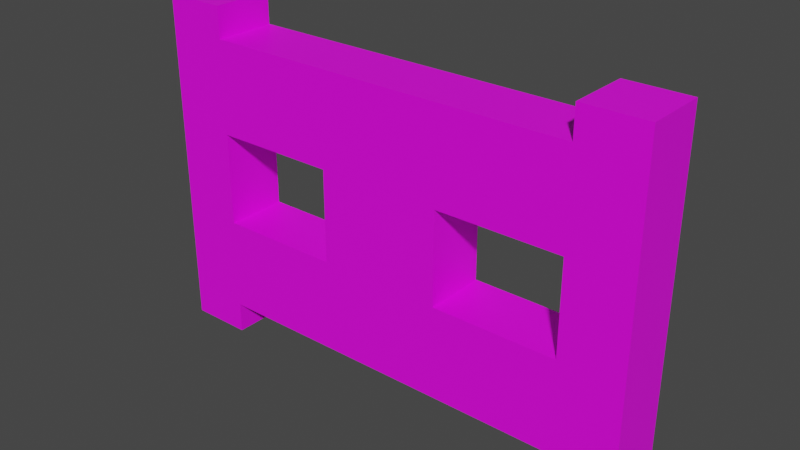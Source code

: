 # Source: fence_gate.blend  (saved by Blender 4.1.24; exported with 4.5.12 LTS)
import bpy
from mathutils import Matrix  # noqa: F401  (used for matrix-valued properties, if any)

bpy.ops.wm.read_factory_settings(use_empty=True)
scene = bpy.context.scene
scene.name = 'Scene'

# ---- collections
col_fence_gate = bpy.data.collections.new('Fence Gate'); scene.collection.children.link(col_fence_gate)

# ---- images (referenced by path relative to the original .blend; pixels are not part of the script)
import os
ASSET_DIR = os.environ.get("B2B_ASSET_DIR", "")  # directory of the original .blend (textures are referenced by path, not embedded)
HERE = os.path.dirname(os.path.abspath(__file__))  # packed textures are extracted next to this script under _unpacked/

def load_image(name, relpath, width, height, colorspace="sRGB"):
    """Load a texture the original file referenced (path relative to the .blend, or extracted next to this script)."""
    p = next((c for c in (os.path.join(HERE, relpath), os.path.join(ASSET_DIR, relpath)) if relpath and os.path.exists(c)), "")
    if p:
        img = bpy.data.images.load(p, check_existing=True)
        img.name = name
    else:  # same state as the original file: an image datablock whose file is absent (Cycles renders it pink)
        img = bpy.data.images.new(name, width, height)
        img.source = "FILE"
        img.filepath = "//" + (relpath or name)
    img.colorspace_settings.name = colorspace
    return img
img_oak_planks_png = load_image('oak_planks.png', 'oak_planks.png', 1024, 1024, 'sRGB')

# ---- materials (node trees are filled in below, after node groups)
mat_base = bpy.data.materials.new('base')
mat_base.use_transparent_shadow = False

# ---- material node trees
mat_base.use_nodes = True; mat_base.node_tree.nodes.clear()
_N = mat_base.node_tree.nodes; _L = mat_base.node_tree.links
n0 = _N.new('ShaderNodeBsdfPrincipled'); n0.name = 'Principled BSDF'; n0.location = (10, 300)
n0.distribution = 'GGX'
n0.subsurface_method = 'RANDOM_WALK_SKIN'
n0.inputs[3].default_value = 1.45
n0.inputs[27].default_value = (0.0, 0.0, 0.0, 1.0)
n0.inputs[28].default_value = 1.0
n1 = _N.new('ShaderNodeOutputMaterial'); n1.name = 'Material Output'; n1.location = (300, 300)
n2 = _N.new('ShaderNodeTexImage'); n2.name = 'Image Texture'; n2.location = (-280, 280)
n2.image = img_oak_planks_png
n2.interpolation = 'Closest'
_L.new(n0.outputs[0], n1.inputs[0])
_L.new(n2.outputs[0], n0.inputs[0])
n1.is_active_output = True

# ---- world
world_world = bpy.data.worlds.new('World'); scene.world = world_world
world_world.use_nodes = True; world_world.node_tree.nodes.clear()
_N = world_world.node_tree.nodes; _L = world_world.node_tree.links
n0 = _N.new('ShaderNodeOutputWorld'); n0.name = 'World Output'; n0.location = (300, 300)
n1 = _N.new('ShaderNodeBackground'); n1.name = 'Background'; n1.location = (10, 300)
n1.inputs[0].default_value = (0.05088, 0.05088, 0.05088, 1.0)
_L.new(n1.outputs[0], n0.inputs[0])
n0.is_active_output = True
world_world.color = (0.05088, 0.05088, 0.05088)
world_world.use_sun_shadow = False
world_world.sun_shadow_jitter_overblur = 0.0

# ---- meshes
me_cube_001 = bpy.data.meshes.new('Cube.001')
me_cube_001.from_pydata([(0.375, 0.0625, 0.75), (0.375, -0.0625, 0.5625), (0.375, 0.0625, 0.5625), (0.375, 0.0625, 0.9375), (0.375, -0.0625, 0.9375), (0.375, -0.0625, 0.75), (0.375, -0.0625, 0.375), (0.375, 0.0625, 0.375), (0.125, -0.0625, 0.375), (0.125, -0.0625, 0.9375), (0.125, 0.0625, 0.375), (0.125, 0.0625, 0.9375), (0.0, -0.0625, 0.375), (0.0, -0.0625, 0.9375), (0.0, 0.0625, 0.375), (0.0, 0.0625, 0.9375), (0.125, -0.0625, 0.5625), (0.125, -0.0625, 0.75), (0.125, 0.0625, 0.75), (0.125, 0.0625, 0.5625), (0.0, 0.0625, 0.75), (0.0, 0.0625, 0.5625), (0.0, -0.0625, 0.75), (0.0, -0.0625, 0.5625), (0.5, -0.0625, 0.5625), (0.5, 0.0625, 0.5625), (0.5, 0.0625, 0.9375), (0.5, 0.0625, 0.75), (0.5, -0.0625, 0.375), (0.5, 0.0625, 0.375), (0.5, -0.0625, 0.75), (0.5, -0.0625, 0.9375), (0.375, -0.0625, 1.0), (0.375, 0.0625, 1.0), (0.5, -0.0625, 1.0), (0.5, 0.0625, 1.0), (0.375, 0.0625, 0.3125), (0.375, -0.0625, 0.3125), (0.5, 0.0625, 0.3125), (0.5, -0.0625, 0.3125), (-0.375, 0.0625, 0.75), (-0.375, -0.0625, 0.5625), (-0.375, 0.0625, 0.5625), (-0.375, 0.0625, 0.9375), (-0.375, -0.0625, 0.9375), (-0.375, -0.0625, 0.75), (-0.375, -0.0625, 0.375), (-0.375, 0.0625, 0.375), (-0.125, -0.0625, 0.375), (-0.125, -0.0625, 0.9375), (-0.125, 0.0625, 0.375), (-0.125, 0.0625, 0.9375), (0.0, -0.0625, 0.375), (0.0, -0.0625, 0.9375), (0.0, 0.0625, 0.375), (0.0, 0.0625, 0.9375), (-0.125, -0.0625, 0.5625), (-0.125, -0.0625, 0.75), (-0.125, 0.0625, 0.75), (-0.125, 0.0625, 0.5625), (0.0, 0.0625, 0.75), (0.0, 0.0625, 0.5625), (0.0, -0.0625, 0.75), (0.0, -0.0625, 0.5625), (-0.5, -0.0625, 0.5625), (-0.5, 0.0625, 0.5625), (-0.5, 0.0625, 0.9375), (-0.5, 0.0625, 0.75), (-0.5, -0.0625, 0.375), (-0.5, 0.0625, 0.375), (-0.5, -0.0625, 0.75), (-0.5, -0.0625, 0.9375), (-0.375, -0.0625, 1.0), (-0.375, 0.0625, 1.0), (-0.5, -0.0625, 1.0), (-0.5, 0.0625, 1.0), (-0.375, 0.0625, 0.3125), (-0.375, -0.0625, 0.3125), (-0.5, 0.0625, 0.3125), (-0.5, -0.0625, 0.3125)], [], [(11, 3, 0, 18), (3, 33, 35, 26), (30, 24, 25, 27), (18, 0, 5, 17), (19, 2, 7, 10), (10, 7, 6, 8), (9, 4, 3, 11), (18, 20, 15, 11), (20, 22, 13, 15), (22, 17, 9, 13), (10, 8, 12, 14), (15, 13, 9, 11), (12, 8, 16, 23), (23, 16, 17, 22), (14, 12, 23, 21), (21, 23, 22, 20), (10, 14, 21, 19), (19, 21, 20, 18), (16, 1, 2, 19), (16, 19, 18, 17), (8, 6, 1, 16), (17, 5, 4, 9), (28, 29, 25, 24), (30, 27, 26, 31), (2, 25, 29, 7), (6, 28, 24, 1), (5, 1, 24, 30), (5, 30, 31, 4), (29, 38, 36, 7), (3, 26, 27, 0), (27, 25, 2, 0), (0, 2, 1, 5), (32, 34, 35, 33), (26, 35, 34, 31), (31, 34, 32, 4), (4, 32, 33, 3), (36, 38, 39, 37), (7, 36, 37, 6), (6, 37, 39, 28), (28, 39, 38, 29), (51, 58, 40, 43), (43, 66, 75, 73), (70, 67, 65, 64), (58, 57, 45, 40), (59, 50, 47, 42), (50, 48, 46, 47), (49, 51, 43, 44), (58, 51, 55, 60), (60, 55, 53, 62), (62, 53, 49, 57), (50, 54, 52, 48), (55, 51, 49, 53), (52, 63, 56, 48), (63, 62, 57, 56), (54, 61, 63, 52), (61, 60, 62, 63), (50, 59, 61, 54), (59, 58, 60, 61), (56, 59, 42, 41), (56, 57, 58, 59), (48, 56, 41, 46), (57, 49, 44, 45), (68, 64, 65, 69), (70, 71, 66, 67), (42, 47, 69, 65), (46, 41, 64, 68), (45, 70, 64, 41), (45, 44, 71, 70), (69, 47, 76, 78), (43, 40, 67, 66), (67, 40, 42, 65), (40, 45, 41, 42), (72, 73, 75, 74), (66, 71, 74, 75), (71, 44, 72, 74), (44, 43, 73, 72), (76, 77, 79, 78), (47, 46, 77, 76), (46, 68, 79, 77), (68, 69, 78, 79)])
_uv = me_cube_001.uv_layers.new(name='UVMap')
_uv.uv.foreach_set('vector', [0.625, 0.9375, 0.875, 0.9375, 0.875, 0.75, 0.625, 0.75, 0.875, 0.9375, 0.875, 1.0, 1.0, 1.0, 1.0, 0.9375, 0.875, 0.75, 0.875, 0.5625, 1.0, 0.5625, 1.0, 0.75, 0.625, 0.75, 0.875, 0.75, 0.875, 0.875, 0.625, 0.875, 0.625, 0.5625, 0.875, 0.5625, 0.875, 0.375, 0.625, 0.375, 0.625, 0.4375, 0.875, 0.4375, 0.875, 0.5625, 0.625, 0.5625, 0.625, 0.625, 0.875, 0.625, 0.875, 0.5, 0.625, 0.5, 0.625, 0.75, 0.5, 0.75, 0.5, 0.9375, 0.625, 0.9375, 0.625, 0.75, 0.5, 0.75, 0.5, 0.9375, 0.625, 0.9375, 0.5, 0.75, 0.625, 0.75, 0.625, 0.9375, 0.5, 0.9375, 0.625, 0.4375, 0.625, 0.5625, 0.5, 0.5625, 0.5, 0.4375, 0.5, 0.5, 0.5, 0.625, 0.625, 0.625, 0.625, 0.5, 0.5, 0.375, 0.625, 0.375, 0.625, 0.5625, 0.5, 0.5625, 0.5, 0.5625, 0.625, 0.5625, 0.625, 0.75, 0.5, 0.75, 0.625, 0.375, 0.5, 0.375, 0.5, 0.5625, 0.625, 0.5625, 0.625, 0.5625, 0.5, 0.5625, 0.5, 0.75, 0.625, 0.75, 0.625, 0.375, 0.5, 0.375, 0.5, 0.5625, 0.625, 0.5625, 0.625, 0.5625, 0.5, 0.5625, 0.5, 0.75, 0.625, 0.75, 0.625, 0.5625, 0.875, 0.5625, 0.875, 0.4375, 0.625, 0.4375, 0.625, 0.5625, 0.5, 0.5625, 0.5, 0.75, 0.625, 0.75, 0.625, 0.375, 0.875, 0.375, 0.875, 0.5625, 0.625, 0.5625, 0.625, 0.75, 0.875, 0.75, 0.875, 0.9375, 0.625, 0.9375, 0.875, 0.375, 1.0, 0.375, 1.0, 0.5625, 0.875, 0.5625, 0.875, 0.75, 1.0, 0.75, 1.0, 0.9375, 0.875, 0.9375, 0.875, 0.5625, 1.0, 0.5625, 1.0, 0.375, 0.875, 0.375, 0.875, 0.375, 1.0, 0.375, 1.0, 0.5625, 0.875, 0.5625, 0.875, 0.75, 0.875, 0.5625, 1.0, 0.5625, 1.0, 0.75, 0.875, 0.75, 1.0, 0.75, 1.0, 0.9375, 0.875, 0.9375, 1.0, 0.375, 1.0, 0.3125, 0.875, 0.3125, 0.875, 0.375, 0.875, 0.9375, 1.0, 0.9375, 1.0, 0.75, 0.875, 0.75, 1.0, 0.75, 1.0, 0.5625, 0.875, 0.5625, 0.875, 0.75, 0.875, 0.75, 0.875, 0.5625, 0.875, 0.5625, 0.875, 0.75, 0.875, 0.625, 1.0, 0.625, 1.0, 0.5, 0.875, 0.5, 1.0, 0.9375, 1.0, 1.0, 0.875, 1.0, 0.875, 0.9375, 1.0, 0.9375, 1.0, 1.0, 0.875, 1.0, 0.875, 0.9375, 0.875, 0.9375, 0.875, 1.0, 1.0, 1.0, 1.0, 0.9375, 0.875, 0.4375, 1.0, 0.4375, 1.0, 0.5625, 0.875, 0.5625, 0.875, 0.375, 0.875, 0.3125, 1.0, 0.3125, 1.0, 0.375, 0.875, 0.375, 0.875, 0.3125, 1.0, 0.3125, 1.0, 0.375, 0.875, 0.375, 0.875, 0.3125, 1.0, 0.3125, 1.0, 0.375, 0.375, 0.9375, 0.375, 0.75, 0.125, 0.75, 0.125, 0.9375, 0.125, 0.9375, 0.0, 0.9375, 0.0, 1.0, 0.125, 1.0, 0.125, 0.75, 0.0, 0.75, 0.0, 0.5625, 0.125, 0.5625, 0.375, 0.75, 0.375, 0.875, 0.125, 0.875, 0.125, 0.75, 0.375, 0.5625, 0.375, 0.375, 0.125, 0.375, 0.125, 0.5625, 0.375, 0.4375, 0.375, 0.5625, 0.125, 0.5625, 0.125, 0.4375, 0.375, 0.625, 0.375, 0.5, 0.125, 0.5, 0.125, 0.625, 0.375, 0.75, 0.375, 0.9375, 0.5, 0.9375, 0.5, 0.75, 0.375, 0.75, 0.375, 0.9375, 0.5, 0.9375, 0.5, 0.75, 0.5, 0.75, 0.5, 0.9375, 0.375, 0.9375, 0.375, 0.75, 0.375, 0.4375, 0.5, 0.4375, 0.5, 0.5625, 0.375, 0.5625, 0.5, 0.5, 0.375, 0.5, 0.375, 0.625, 0.5, 0.625, 0.5, 0.375, 0.5, 0.5625, 0.375, 0.5625, 0.375, 0.375, 0.5, 0.5625, 0.5, 0.75, 0.375, 0.75, 0.375, 0.5625, 0.375, 0.375, 0.375, 0.5625, 0.5, 0.5625, 0.5, 0.375, 0.375, 0.5625, 0.375, 0.75, 0.5, 0.75, 0.5, 0.5625, 0.375, 0.375, 0.375, 0.5625, 0.5, 0.5625, 0.5, 0.375, 0.375, 0.5625, 0.375, 0.75, 0.5, 0.75, 0.5, 0.5625, 0.375, 0.5625, 0.375, 0.4375, 0.125, 0.4375, 0.125, 0.5625, 0.375, 0.5625, 0.375, 0.75, 0.5, 0.75, 0.5, 0.5625, 0.375, 0.375, 0.375, 0.5625, 0.125, 0.5625, 0.125, 0.375, 0.375, 0.75, 0.375, 0.9375, 0.125, 0.9375, 0.125, 0.75, 0.125, 0.375, 0.125, 0.5625, 0.0, 0.5625, 0.0, 0.375, 0.125, 0.75, 0.125, 0.9375, 0.0, 0.9375, 0.0, 0.75, 0.125, 0.5625, 0.125, 0.375, 0.0, 0.375, 0.0, 0.5625, 0.125, 0.375, 0.125, 0.5625, 0.0, 0.5625, 0.0, 0.375, 0.125, 0.75, 0.0, 0.75, 0.0, 0.5625, 0.125, 0.5625, 0.125, 0.75, 0.125, 0.9375, 0.0, 0.9375, 0.0, 0.75, 0.0, 0.375, 0.125, 0.375, 0.125, 0.3125, 0.0, 0.3125, 0.125, 0.9375, 0.125, 0.75, 0.0, 0.75, 0.0, 0.9375, 0.0, 0.75, 0.125, 0.75, 0.125, 0.5625, 0.0, 0.5625, 0.125, 0.75, 0.0, 0.75, 0.0, 0.5625, 0.125, 0.5625, 0.125, 0.625, 0.125, 0.5, 0.0, 0.5, 0.0, 0.625, 0.0, 0.9375, 0.125, 0.9375, 0.125, 1.0, 0.0, 1.0, 0.0, 0.9375, 0.125, 0.9375, 0.125, 1.0, 0.0, 1.0, 0.125, 0.9375, 0.0, 0.9375, 0.0, 1.0, 0.125, 1.0, 0.125, 0.4375, 0.125, 0.5625, 0.0, 0.5625, 0.0, 0.4375, 0.125, 0.375, 0.0, 0.375, 0.0, 0.3125, 0.125, 0.3125, 0.125, 0.375, 0.0, 0.375, 0.0, 0.3125, 0.125, 0.3125, 0.125, 0.375, 0.0, 0.375, 0.0, 0.3125, 0.125, 0.3125])
me_cube_001.materials.append(mat_base)
me_cube_001.update()
arm_armature = bpy.data.armatures.new('Armature')  # bones are not reproduced

# ---- objects
ob_fence_gate = bpy.data.objects.new('fence_gate', me_cube_001)
ob_armature = bpy.data.objects.new('Armature', arm_armature)

# ---- transforms, parenting, visibility, modifiers, constraints
ob_fence_gate.parent = ob_armature
ob_fence_gate.location = (0.0, 0.0, 0.0)
_vg = ob_fence_gate.vertex_groups.new(name='right.door')
_vg.add([0, 1, 2, 3, 4, 5, 6, 7, 8, 9, 10, 11, 12, 13, 14, 15, 16, 17, 18, 19, 20, 21, 22, 23, 24, 25, 26, 27, 28, 29, 30, 31, 32, 33, 34, 35, 36, 37, 38, 39], 1.0, 'REPLACE')
_vg = ob_fence_gate.vertex_groups.new(name='left.door')
_vg.add([40, 41, 42, 43, 44, 45, 46, 47, 48, 49, 50, 51, 52, 53, 54, 55, 56, 57, 58, 59, 60, 61, 62, 63, 64, 65, 66, 67, 68, 69, 70, 71, 72, 73, 74, 75, 76, 77, 78, 79], 1.0, 'REPLACE')
_m = ob_fence_gate.modifiers.new('Armature', 'ARMATURE')
_m.object = ob_armature
ob_armature.location = (0.0, 0.0, 0.0)

# ---- collection membership
col_fence_gate.objects.link(ob_fence_gate)
col_fence_gate.objects.link(ob_armature)

# ---- scene / render settings (as saved in the file)
scene.frame_start = 1; scene.frame_end = 250; scene.frame_set(1)
scene.render.engine = 'BLENDER_EEVEE_NEXT'
scene.cycles.sampling_pattern = 'TABULATED_SOBOL'
scene.eevee.ray_tracing_options.trace_max_roughness = 0.0
scene.view_settings.view_transform = 'Filmic'
bpy.context.view_layer.update()

# ---- added for rendering (the .blend has no active camera and no usable light): camera, sun
cam_auto = bpy.data.cameras.new('AutoCamera')
cam_auto.lens = 50.0
cam_auto.sensor_width = 36.0
cam_auto.clip_end = 1000.0
ob_auto_camera = bpy.data.objects.new('AutoCamera', cam_auto)
scene.collection.objects.link(ob_auto_camera)
ob_auto_camera.location = (1.12873, -1.35447, 1.55923)
ob_auto_camera.rotation_euler = (1.09748, -7.21219e-08, 0.694738)
scene.camera = ob_auto_camera
light_auto_sun = bpy.data.lights.new('AutoSun', 'SUN')
light_auto_sun.energy = 3.0
light_auto_sun.angle = 0.0523599
ob_auto_sun = bpy.data.objects.new('AutoSun', light_auto_sun)
scene.collection.objects.link(ob_auto_sun)
ob_auto_sun.rotation_euler = (0.872665, 0.174533, 0.523599)
bpy.context.view_layer.update()
